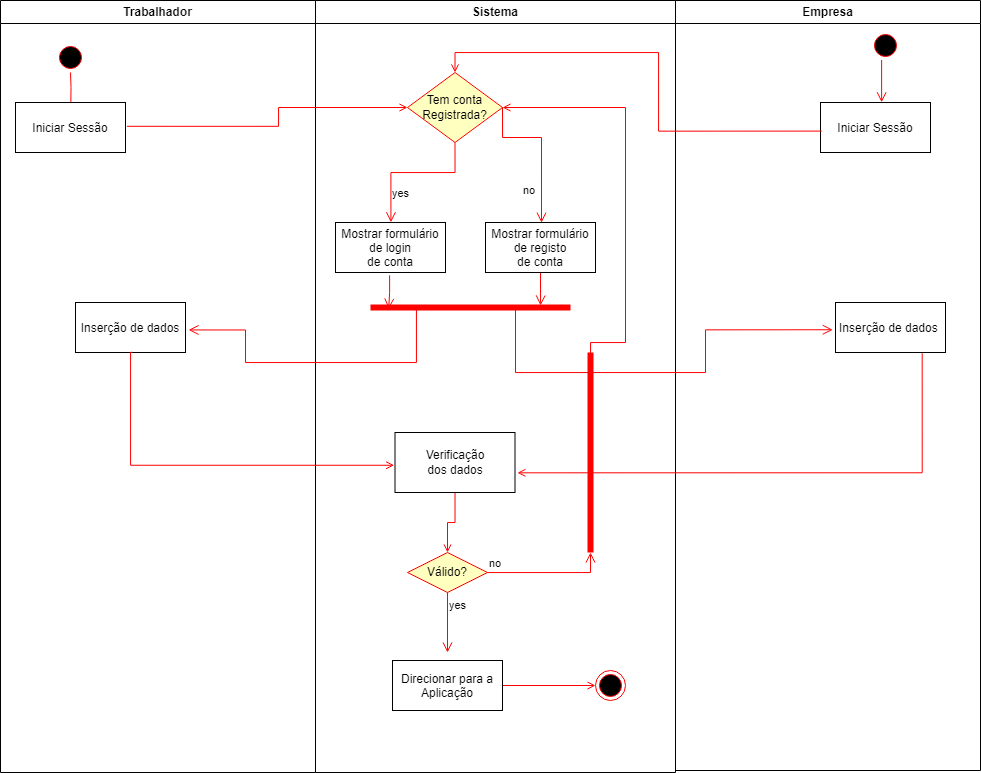

The diagram above was exported from draw.io. Its source (the exported page's mxGraphModel, read from the mxfile embedded in the PNG):
<mxGraphModel dx="1173" dy="691" grid="1" gridSize="10" guides="1" tooltips="1" connect="1" arrows="1" fold="1" page="1" pageScale="1" pageWidth="1169" pageHeight="826" background="none" math="0" shadow="0">
  <root>
    <mxCell id="0" />
    <mxCell id="1" parent="0" />
    <mxCell id="2" value="Trabalhador" style="swimlane;whiteSpace=wrap" parent="1" vertex="1">
      <mxGeometry x="120" y="40" width="315" height="772" as="geometry" />
    </mxCell>
    <mxCell id="5" value="" style="ellipse;shape=startState;fillColor=#000000;strokeColor=#ff0000;" parent="2" vertex="1">
      <mxGeometry x="55" y="42" width="30" height="30" as="geometry" />
    </mxCell>
    <mxCell id="6" value="" style="edgeStyle=elbowEdgeStyle;elbow=horizontal;verticalAlign=bottom;endArrow=open;endSize=8;strokeColor=#FF0000;endFill=1;rounded=0" parent="2" source="5" target="7" edge="1">
      <mxGeometry x="100" y="40" as="geometry">
        <mxPoint x="115" y="110" as="targetPoint" />
      </mxGeometry>
    </mxCell>
    <mxCell id="7" value="Iniciar Sessão" style="" parent="2" vertex="1">
      <mxGeometry x="15" y="102" width="110" height="50" as="geometry" />
    </mxCell>
    <mxCell id="8" value="Inserção de dados" style="" parent="2" vertex="1">
      <mxGeometry x="75" y="302" width="110" height="50" as="geometry" />
    </mxCell>
    <mxCell id="3" value="Sistema" style="swimlane;whiteSpace=wrap" parent="1" vertex="1">
      <mxGeometry x="435" y="40" width="360" height="772" as="geometry" />
    </mxCell>
    <mxCell id="gr15vkA3eXnlHlxVzmwW-58" value="Mostrar formulário&#10;de login&#10;de conta" style="" vertex="1" parent="3">
      <mxGeometry x="20" y="222" width="110" height="50" as="geometry" />
    </mxCell>
    <mxCell id="gr15vkA3eXnlHlxVzmwW-47" value="Tem conta Registrada?" style="rhombus;whiteSpace=wrap;html=1;fillColor=#ffffc0;strokeColor=#ff0000;" vertex="1" parent="3">
      <mxGeometry x="92" y="72" width="95" height="70" as="geometry" />
    </mxCell>
    <mxCell id="gr15vkA3eXnlHlxVzmwW-48" value="no" style="edgeStyle=orthogonalEdgeStyle;html=1;align=left;verticalAlign=bottom;endArrow=open;endSize=8;strokeColor=#ff0000;rounded=0;exitX=1;exitY=0.5;exitDx=0;exitDy=0;entryX=0.509;entryY=0.004;entryDx=0;entryDy=0;entryPerimeter=0;" edge="1" source="gr15vkA3eXnlHlxVzmwW-47" parent="3" target="gr15vkA3eXnlHlxVzmwW-63">
      <mxGeometry x="0.6992" y="-20" relative="1" as="geometry">
        <mxPoint x="235" y="192" as="targetPoint" />
        <Array as="points">
          <mxPoint x="187" y="137" />
          <mxPoint x="226" y="137" />
        </Array>
        <mxPoint as="offset" />
      </mxGeometry>
    </mxCell>
    <mxCell id="gr15vkA3eXnlHlxVzmwW-63" value="Mostrar formulário&#10;de registo&#10;de conta" style="" vertex="1" parent="3">
      <mxGeometry x="170" y="222" width="110" height="50" as="geometry" />
    </mxCell>
    <mxCell id="gr15vkA3eXnlHlxVzmwW-69" value="" style="edgeStyle=orthogonalEdgeStyle;html=1;verticalAlign=bottom;endArrow=open;endSize=8;strokeColor=#ff0000;rounded=0;startArrow=none;exitX=0.492;exitY=1.057;exitDx=0;exitDy=0;exitPerimeter=0;entryX=0.091;entryY=0.62;entryDx=0;entryDy=0;entryPerimeter=0;" edge="1" parent="3" source="gr15vkA3eXnlHlxVzmwW-58" target="gr15vkA3eXnlHlxVzmwW-70">
      <mxGeometry relative="1" as="geometry">
        <mxPoint x="65" y="487" as="targetPoint" />
        <mxPoint x="-10" y="412" as="sourcePoint" />
        <Array as="points">
          <mxPoint x="74" y="292" />
          <mxPoint x="73" y="292" />
        </Array>
      </mxGeometry>
    </mxCell>
    <mxCell id="gr15vkA3eXnlHlxVzmwW-49" value="yes" style="edgeStyle=orthogonalEdgeStyle;html=1;align=left;verticalAlign=top;endArrow=open;endSize=8;strokeColor=#ff0000;rounded=0;exitX=0.5;exitY=1;exitDx=0;exitDy=0;entryX=0.504;entryY=-0.004;entryDx=0;entryDy=0;entryPerimeter=0;" edge="1" source="gr15vkA3eXnlHlxVzmwW-47" parent="3" target="gr15vkA3eXnlHlxVzmwW-58">
      <mxGeometry x="0.4258" relative="1" as="geometry">
        <mxPoint x="100" y="192" as="targetPoint" />
        <Array as="points">
          <mxPoint x="140" y="172" />
          <mxPoint x="75" y="172" />
        </Array>
        <mxPoint as="offset" />
      </mxGeometry>
    </mxCell>
    <mxCell id="gr15vkA3eXnlHlxVzmwW-70" value="" style="shape=line;html=1;strokeWidth=6;strokeColor=#ff0000;" vertex="1" parent="3">
      <mxGeometry x="55" y="302" width="200" height="10" as="geometry" />
    </mxCell>
    <mxCell id="gr15vkA3eXnlHlxVzmwW-72" value="" style="edgeStyle=orthogonalEdgeStyle;html=1;verticalAlign=bottom;endArrow=open;endSize=8;strokeColor=#ff0000;rounded=0;startArrow=none;exitX=0.5;exitY=1.011;exitDx=0;exitDy=0;exitPerimeter=0;entryX=0.85;entryY=0.3;entryDx=0;entryDy=0;entryPerimeter=0;" edge="1" parent="3" source="gr15vkA3eXnlHlxVzmwW-63" target="gr15vkA3eXnlHlxVzmwW-70">
      <mxGeometry relative="1" as="geometry">
        <mxPoint x="83.20000000000005" y="318.19999999999993" as="targetPoint" />
        <mxPoint x="84.12000000000012" y="284.85" as="sourcePoint" />
        <Array as="points">
          <mxPoint x="225" y="302" />
          <mxPoint x="225" y="302" />
        </Array>
      </mxGeometry>
    </mxCell>
    <mxCell id="gr15vkA3eXnlHlxVzmwW-88" style="edgeStyle=orthogonalEdgeStyle;rounded=0;orthogonalLoop=1;jettySize=auto;html=1;entryX=0.5;entryY=0;entryDx=0;entryDy=0;strokeColor=#FF0000;endArrow=open;endFill=0;" edge="1" parent="3" source="gr15vkA3eXnlHlxVzmwW-75" target="gr15vkA3eXnlHlxVzmwW-85">
      <mxGeometry relative="1" as="geometry" />
    </mxCell>
    <mxCell id="gr15vkA3eXnlHlxVzmwW-75" value="Verificação&lt;br&gt;dos dados" style="whiteSpace=wrap;html=1;" vertex="1" parent="3">
      <mxGeometry x="79.5" y="432" width="120" height="60" as="geometry" />
    </mxCell>
    <mxCell id="gr15vkA3eXnlHlxVzmwW-85" value="Válido?" style="rhombus;whiteSpace=wrap;html=1;fillColor=#ffffc0;strokeColor=#ff0000;" vertex="1" parent="3">
      <mxGeometry x="92" y="552" width="80" height="40" as="geometry" />
    </mxCell>
    <mxCell id="gr15vkA3eXnlHlxVzmwW-87" value="yes" style="edgeStyle=orthogonalEdgeStyle;html=1;align=left;verticalAlign=top;endArrow=open;endSize=8;strokeColor=#ff0000;rounded=0;" edge="1" source="gr15vkA3eXnlHlxVzmwW-85" parent="3">
      <mxGeometry x="-1" relative="1" as="geometry">
        <mxPoint x="132" y="652" as="targetPoint" />
      </mxGeometry>
    </mxCell>
    <mxCell id="gr15vkA3eXnlHlxVzmwW-90" style="edgeStyle=orthogonalEdgeStyle;rounded=0;orthogonalLoop=1;jettySize=auto;html=1;strokeColor=#FF0000;endArrow=open;endFill=0;" edge="1" parent="3" source="gr15vkA3eXnlHlxVzmwW-89" target="gr15vkA3eXnlHlxVzmwW-47">
      <mxGeometry relative="1" as="geometry">
        <mxPoint x="320" y="202" as="targetPoint" />
        <Array as="points">
          <mxPoint x="275" y="342" />
          <mxPoint x="310" y="342" />
          <mxPoint x="310" y="107" />
        </Array>
      </mxGeometry>
    </mxCell>
    <mxCell id="gr15vkA3eXnlHlxVzmwW-89" value="" style="shape=line;html=1;strokeWidth=6;strokeColor=#ff0000;direction=south;" vertex="1" parent="3">
      <mxGeometry x="270" y="352" width="10" height="200" as="geometry" />
    </mxCell>
    <mxCell id="gr15vkA3eXnlHlxVzmwW-86" value="no" style="edgeStyle=orthogonalEdgeStyle;html=1;align=left;verticalAlign=bottom;endArrow=open;endSize=8;strokeColor=#ff0000;rounded=0;entryX=1;entryY=0.5;entryDx=0;entryDy=0;entryPerimeter=0;" edge="1" source="gr15vkA3eXnlHlxVzmwW-85" parent="3" target="gr15vkA3eXnlHlxVzmwW-89">
      <mxGeometry x="-1" relative="1" as="geometry">
        <mxPoint x="272" y="572" as="targetPoint" />
      </mxGeometry>
    </mxCell>
    <mxCell id="gr15vkA3eXnlHlxVzmwW-93" style="edgeStyle=orthogonalEdgeStyle;rounded=0;orthogonalLoop=1;jettySize=auto;html=1;entryX=0;entryY=0.5;entryDx=0;entryDy=0;strokeColor=#FF0000;endArrow=open;endFill=0;" edge="1" parent="3" source="gr15vkA3eXnlHlxVzmwW-91" target="gr15vkA3eXnlHlxVzmwW-92">
      <mxGeometry relative="1" as="geometry" />
    </mxCell>
    <mxCell id="gr15vkA3eXnlHlxVzmwW-91" value="Direcionar para a&#10;Aplicação" style="" vertex="1" parent="3">
      <mxGeometry x="77" y="660" width="110" height="50" as="geometry" />
    </mxCell>
    <mxCell id="gr15vkA3eXnlHlxVzmwW-92" value="" style="ellipse;html=1;shape=endState;fillColor=#000000;strokeColor=#ff0000;" vertex="1" parent="3">
      <mxGeometry x="280" y="670" width="30" height="30" as="geometry" />
    </mxCell>
    <mxCell id="4" value="Empresa" style="swimlane;whiteSpace=wrap" parent="1" vertex="1">
      <mxGeometry x="795" y="40" width="305" height="770" as="geometry" />
    </mxCell>
    <mxCell id="33" value="Inserção de dados " style="" parent="4" vertex="1">
      <mxGeometry x="160" y="302" width="110" height="50" as="geometry" />
    </mxCell>
    <mxCell id="13" value="" style="ellipse;shape=startState;fillColor=#000000;strokeColor=#ff0000;" parent="4" vertex="1">
      <mxGeometry x="195" y="30" width="30" height="30" as="geometry" />
    </mxCell>
    <mxCell id="15" value="Iniciar Sessão" style="" parent="4" vertex="1">
      <mxGeometry x="145" y="102" width="110" height="50" as="geometry" />
    </mxCell>
    <mxCell id="14" value="" style="edgeStyle=elbowEdgeStyle;elbow=horizontal;verticalAlign=bottom;endArrow=open;endSize=8;strokeColor=#FF0000;endFill=1;rounded=0;entryX=0.555;entryY=-0.004;entryDx=0;entryDy=0;entryPerimeter=0;" parent="4" source="13" target="15" edge="1">
      <mxGeometry x="-205" y="20" as="geometry">
        <mxPoint x="-190" y="90" as="targetPoint" />
      </mxGeometry>
    </mxCell>
    <mxCell id="gr15vkA3eXnlHlxVzmwW-60" value="" style="endArrow=open;strokeColor=#FF0000;endFill=1;rounded=0;exitX=0.011;exitY=0.572;exitDx=0;exitDy=0;exitPerimeter=0;edgeStyle=orthogonalEdgeStyle;entryX=0.5;entryY=0;entryDx=0;entryDy=0;" edge="1" parent="1" target="gr15vkA3eXnlHlxVzmwW-47" source="15">
      <mxGeometry relative="1" as="geometry">
        <mxPoint x="725" y="263.79999999999995" as="sourcePoint" />
        <mxPoint x="695" y="107" as="targetPoint" />
        <Array as="points">
          <mxPoint x="778" y="171" />
          <mxPoint x="778" y="92" />
          <mxPoint x="575" y="92" />
        </Array>
      </mxGeometry>
    </mxCell>
    <mxCell id="gr15vkA3eXnlHlxVzmwW-55" value="" style="endArrow=open;strokeColor=#FF0000;endFill=1;rounded=0;exitX=1.013;exitY=0.476;exitDx=0;exitDy=0;exitPerimeter=0;edgeStyle=orthogonalEdgeStyle;entryX=0;entryY=0.5;entryDx=0;entryDy=0;" edge="1" parent="1" source="7" target="gr15vkA3eXnlHlxVzmwW-47">
      <mxGeometry relative="1" as="geometry">
        <mxPoint x="260" y="210" as="sourcePoint" />
        <mxPoint x="495" y="107" as="targetPoint" />
        <Array as="points">
          <mxPoint x="398" y="166" />
          <mxPoint x="398" y="147" />
        </Array>
      </mxGeometry>
    </mxCell>
    <mxCell id="gr15vkA3eXnlHlxVzmwW-73" value="" style="edgeStyle=orthogonalEdgeStyle;html=1;verticalAlign=bottom;endArrow=open;endSize=8;strokeColor=#ff0000;rounded=0;exitX=0.75;exitY=0.5;exitDx=0;exitDy=0;exitPerimeter=0;entryX=-0.025;entryY=0.545;entryDx=0;entryDy=0;entryPerimeter=0;" edge="1" parent="1" source="gr15vkA3eXnlHlxVzmwW-70" target="33">
      <mxGeometry relative="1" as="geometry">
        <mxPoint x="865" y="402" as="targetPoint" />
        <mxPoint x="545.5999999999999" y="359.56999999999994" as="sourcePoint" />
        <Array as="points">
          <mxPoint x="635" y="347" />
          <mxPoint x="635" y="412" />
          <mxPoint x="825" y="412" />
          <mxPoint x="825" y="369" />
        </Array>
      </mxGeometry>
    </mxCell>
    <mxCell id="gr15vkA3eXnlHlxVzmwW-71" value="" style="edgeStyle=orthogonalEdgeStyle;html=1;verticalAlign=bottom;endArrow=open;endSize=8;strokeColor=#ff0000;rounded=0;exitX=0.25;exitY=0.5;exitDx=0;exitDy=0;exitPerimeter=0;entryX=1.028;entryY=0.549;entryDx=0;entryDy=0;entryPerimeter=0;" edge="1" source="gr15vkA3eXnlHlxVzmwW-70" parent="1" target="8">
      <mxGeometry relative="1" as="geometry">
        <mxPoint x="365" y="462" as="targetPoint" />
        <Array as="points">
          <mxPoint x="536" y="347" />
          <mxPoint x="536" y="402" />
          <mxPoint x="365" y="402" />
          <mxPoint x="365" y="369" />
        </Array>
      </mxGeometry>
    </mxCell>
    <mxCell id="gr15vkA3eXnlHlxVzmwW-76" value="" style="edgeStyle=orthogonalEdgeStyle;rounded=0;orthogonalLoop=1;jettySize=auto;html=1;strokeColor=#FF0000;endArrow=open;endFill=0;entryX=1.02;entryY=0.672;entryDx=0;entryDy=0;entryPerimeter=0;exitX=0.788;exitY=1.015;exitDx=0;exitDy=0;exitPerimeter=0;" edge="1" parent="1" source="33" target="gr15vkA3eXnlHlxVzmwW-75">
      <mxGeometry relative="1" as="geometry">
        <mxPoint x="945" y="392" as="sourcePoint" />
        <mxPoint x="675" y="512" as="targetPoint" />
        <Array as="points">
          <mxPoint x="1042" y="512" />
        </Array>
      </mxGeometry>
    </mxCell>
    <mxCell id="gr15vkA3eXnlHlxVzmwW-84" style="edgeStyle=orthogonalEdgeStyle;rounded=0;orthogonalLoop=1;jettySize=auto;html=1;entryX=-0.007;entryY=0.546;entryDx=0;entryDy=0;entryPerimeter=0;strokeColor=#FF0000;endArrow=open;endFill=0;exitX=0.518;exitY=0.996;exitDx=0;exitDy=0;exitPerimeter=0;" edge="1" parent="1" source="8" target="gr15vkA3eXnlHlxVzmwW-75">
      <mxGeometry relative="1" as="geometry">
        <Array as="points">
          <mxPoint x="250" y="392" />
          <mxPoint x="250" y="505" />
        </Array>
      </mxGeometry>
    </mxCell>
  </root>
</mxGraphModel>